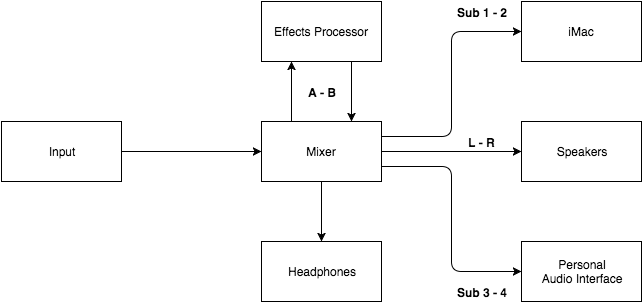

The diagram above was exported from draw.io. Its source (the exported page's mxGraphModel, read from the mxfile embedded in the PNG):
<mxGraphModel dx="810" dy="501" grid="1" gridSize="10" guides="1" tooltips="1" connect="1" arrows="1" fold="1" page="1" pageScale="1" pageWidth="100" pageHeight="400" background="#ffffff" math="0" shadow="0">
  <root>
    <mxCell id="0" />
    <mxCell id="1" parent="0" />
    <mxCell id="2" value="Input" style="whiteSpace=wrap;html=1;" vertex="1" parent="1">
      <mxGeometry x="80" y="170" width="120" height="60" as="geometry" />
    </mxCell>
    <mxCell id="3" value="Mixer" style="whiteSpace=wrap;html=1;" vertex="1" parent="1">
      <mxGeometry x="340" y="170" width="120" height="60" as="geometry" />
    </mxCell>
    <mxCell id="4" value="" style="endArrow=classic;html=1;entryX=0;entryY=0.5;exitX=1;exitY=0.5;" edge="1" parent="1" source="2" target="3">
      <mxGeometry width="50" height="50" relative="1" as="geometry">
        <mxPoint x="290" y="235" as="sourcePoint" />
        <mxPoint x="340" y="185" as="targetPoint" />
      </mxGeometry>
    </mxCell>
    <mxCell id="6" value="" style="endArrow=classic;html=1;exitX=1;exitY=0.5;entryX=0;entryY=0.5;" edge="1" parent="1" source="3" target="8">
      <mxGeometry width="50" height="50" relative="1" as="geometry">
        <mxPoint x="530" y="260" as="sourcePoint" />
        <mxPoint x="580" y="200" as="targetPoint" />
      </mxGeometry>
    </mxCell>
    <mxCell id="15" value="&lt;b&gt;L - R&lt;/b&gt;" style="text;html=1;resizable=0;points=[];align=center;verticalAlign=middle;labelBackgroundColor=#ffffff;" vertex="1" connectable="0" parent="6">
      <mxGeometry x="0.4023" y="-2" relative="1" as="geometry">
        <mxPoint x="2" y="-12" as="offset" />
      </mxGeometry>
    </mxCell>
    <mxCell id="7" value="" style="edgeStyle=elbowEdgeStyle;elbow=horizontal;endArrow=classic;html=1;exitX=1;exitY=0.75;entryX=0;entryY=0.5;" edge="1" parent="1" source="3" target="10">
      <mxGeometry x="460" y="260" width="50" height="50" as="geometry">
        <mxPoint x="460" y="200" as="sourcePoint" />
        <mxPoint x="580" y="280" as="targetPoint" />
      </mxGeometry>
    </mxCell>
    <mxCell id="12" value="&lt;b&gt;Sub 3 - 4&lt;/b&gt;" style="text;html=1;resizable=0;points=[];align=center;verticalAlign=middle;labelBackgroundColor=#ffffff;labelBorderColor=none;spacingTop=20;spacing=0;" vertex="1" connectable="0" parent="7">
      <mxGeometry relative="1" as="geometry">
        <mxPoint x="30" y="62" as="offset" />
      </mxGeometry>
    </mxCell>
    <mxCell id="8" value="Speakers" style="whiteSpace=wrap;html=1;" vertex="1" parent="1">
      <mxGeometry x="600" y="170" width="120" height="60" as="geometry" />
    </mxCell>
    <mxCell id="9" value="iMac" style="whiteSpace=wrap;html=1;" vertex="1" parent="1">
      <mxGeometry x="600" y="50" width="120" height="60" as="geometry" />
    </mxCell>
    <mxCell id="10" value="Personal&lt;div&gt;Audio Interface&lt;/div&gt;" style="whiteSpace=wrap;html=1;" vertex="1" parent="1">
      <mxGeometry x="600" y="290" width="120" height="60" as="geometry" />
    </mxCell>
    <mxCell id="13" value="" style="edgeStyle=elbowEdgeStyle;elbow=horizontal;endArrow=classic;html=1;exitX=1;exitY=0.25;entryX=0;entryY=0.5;" edge="1" parent="1" source="3" target="9">
      <mxGeometry x="450" y="115" width="50" height="50" as="geometry">
        <mxPoint x="450" y="70" as="sourcePoint" />
        <mxPoint x="570" y="135" as="targetPoint" />
      </mxGeometry>
    </mxCell>
    <mxCell id="14" value="&lt;b&gt;Sub 1 - 2&lt;/b&gt;" style="text;html=1;resizable=0;points=[];align=center;verticalAlign=middle;labelBackgroundColor=#ffffff;labelBorderColor=none;spacingTop=20;spacing=0;" vertex="1" connectable="0" parent="13">
      <mxGeometry relative="1" as="geometry">
        <mxPoint x="30" y="-82" as="offset" />
      </mxGeometry>
    </mxCell>
    <mxCell id="17" value="Effects Processor" style="whiteSpace=wrap;html=1;" vertex="1" parent="1">
      <mxGeometry x="340" y="50" width="120" height="60" as="geometry" />
    </mxCell>
    <mxCell id="18" value="" style="endArrow=classic;html=1;entryX=0.25;entryY=1;exitX=0.25;exitY=0;" edge="1" parent="1" source="3" target="17">
      <mxGeometry width="50" height="50" relative="1" as="geometry">
        <mxPoint x="350" y="170" as="sourcePoint" />
        <mxPoint x="400" y="120" as="targetPoint" />
      </mxGeometry>
    </mxCell>
    <mxCell id="22" value="A - B" style="text;html=1;resizable=0;points=[];align=center;verticalAlign=middle;labelBackgroundColor=#ffffff;fontStyle=1" vertex="1" connectable="0" parent="18">
      <mxGeometry x="-0.0333" y="-1" relative="1" as="geometry">
        <mxPoint x="29" y="-1" as="offset" />
      </mxGeometry>
    </mxCell>
    <mxCell id="19" value="" style="endArrow=classic;html=1;exitX=0.75;exitY=1;entryX=0.75;entryY=0;" edge="1" parent="1" source="17" target="3">
      <mxGeometry width="50" height="50" relative="1" as="geometry">
        <mxPoint x="410" y="170" as="sourcePoint" />
        <mxPoint x="460" y="120" as="targetPoint" />
      </mxGeometry>
    </mxCell>
    <mxCell id="20" value="Headphones" style="whiteSpace=wrap;html=1;" vertex="1" parent="1">
      <mxGeometry x="340" y="290" width="120" height="60" as="geometry" />
    </mxCell>
    <mxCell id="21" value="" style="endArrow=classic;html=1;entryX=0.5;entryY=0;exitX=0.5;exitY=1;" edge="1" parent="1" source="3" target="20">
      <mxGeometry width="50" height="50" relative="1" as="geometry">
        <mxPoint x="370" y="470" as="sourcePoint" />
        <mxPoint x="420" y="420" as="targetPoint" />
      </mxGeometry>
    </mxCell>
  </root>
</mxGraphModel>